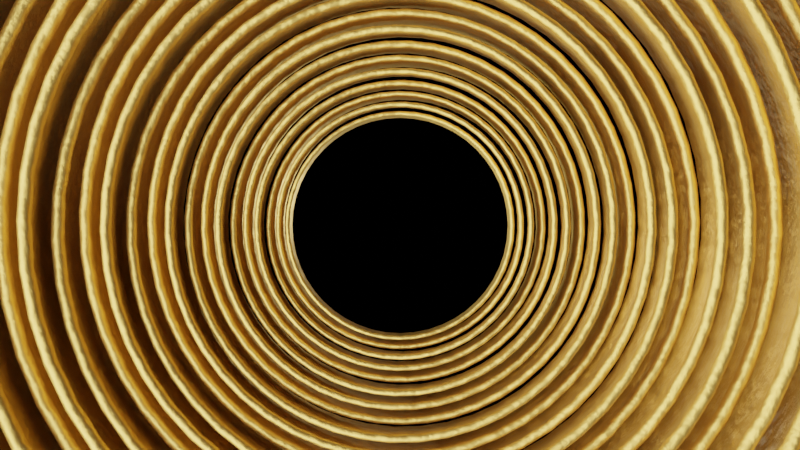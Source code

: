 # Source: spiral_cylinders.blend  (saved by Blender 2.80.45; exported with 4.5.12 LTS)
import bpy
from mathutils import Matrix  # noqa: F401  (used for matrix-valued properties, if any)

bpy.ops.wm.read_factory_settings(use_empty=True)
scene = bpy.context.scene
scene.name = 'Scene'

# ---- collections
col_collection = bpy.data.collections.new('Collection'); scene.collection.children.link(col_collection)

# ---- materials (node trees are filled in below, after node groups)
mat_material_001 = bpy.data.materials.new('Material.001')
mat_material_001.use_transparent_shadow = False
mat_material_001.roughness = 0.25

# ---- material node trees
mat_material_001.use_nodes = True; mat_material_001.node_tree.nodes.clear()
_N = mat_material_001.node_tree.nodes; _L = mat_material_001.node_tree.links
n0 = _N.new('ShaderNodeOutputMaterial'); n0.name = 'Material Output'; n0.location = (300, 300)
n1 = _N.new('ShaderNodeBsdfPrincipled'); n1.name = 'Principled BSDF'; n1.location = (10, 300)
n1.distribution = 'GGX'
n1.subsurface_method = 'BURLEY'
n1.inputs[0].default_value = (0.8, 0.4952, 0.1218, 1.0)
n1.inputs[1].default_value = 1.0
n1.inputs[3].default_value = 1.45
n2 = _N.new('ShaderNodeBump'); n2.name = 'Bump'; n2.location = (-257, -11)
n2.inputs[0].default_value = 0.105
n2.inputs[1].default_value = 1.0
n2.inputs[2].default_value = 1.0
n3 = _N.new('ShaderNodeTexNoise'); n3.name = 'Noise Texture'; n3.location = (-485, -33)
n3.inputs[2].default_value = 13.5
n3.inputs[3].default_value = 16.0
_L.new(n1.outputs[0], n0.inputs[0])
_L.new(n2.outputs[0], n1.inputs[5])
_L.new(n3.outputs[1], n2.inputs[3])
n0.is_active_output = True

# ---- world
world_world = bpy.data.worlds.new('World'); scene.world = world_world
world_world.use_nodes = True; world_world.node_tree.nodes.clear()
_N = world_world.node_tree.nodes; _L = world_world.node_tree.links
n0 = _N.new('ShaderNodeOutputWorld'); n0.name = 'World Output'; n0.location = (300, 300)
n1 = _N.new('ShaderNodeBackground'); n1.name = 'Background'; n1.location = (10, 300)
n1.inputs[0].default_value = (0.0, 0.0, 0.0, 1.0)
_L.new(n1.outputs[0], n0.inputs[0])
n0.is_active_output = True
world_world.color = (0.05088, 0.05088, 0.05088)
world_world.use_sun_shadow = False
world_world.sun_shadow_jitter_overblur = 0.0

# ---- cameras
cam_camera_001 = bpy.data.cameras.new('Camera.001')
cam_camera_001.dof.focus_distance = 0.0
cam_camera_001.dof.aperture_fstop = 128.0

# ---- lights
light_light = bpy.data.lights.new('Light', 'POINT')
light_light.transmission_factor = 0.0
light_light.cutoff_distance = 30.0
light_light.energy = 1000.0
light_light.shadow_buffer_clip_start = 1.001
light_light.shadow_soft_size = 0.1
light_light.shadow_maximum_resolution = 0.006
light_light.use_absolute_resolution = True
light_sun = bpy.data.lights.new('Sun', 'SUN')
light_sun.transmission_factor = 0.0
light_sun.angle = 2.103
light_sun.shadow_buffer_clip_start = 0.5
light_sun.shadow_soft_size = 1.75

# ---- meshes
me_cubeziercircle = bpy.data.meshes.new('CUBezierCircle')
me_cubeziercircle.from_pydata([(-7.451e-09, -0.98, -0.11), (-1.118e-08, -0.9827, -0.12), (-3.725e-09, -0.99, -0.1273), (0.0, -1.0, -0.13), (7.451e-09, -1.01, -0.1273), (9.313e-09, -1.017, -0.12), (9.313e-09, -1.02, -0.11), (-0.133, -0.971, -0.11), (-0.1333, -0.9737, -0.12), (-0.1343, -0.981, -0.1273), (-0.1357, -0.9909, -0.13), (-0.137, -1.001, -0.1273), (-0.138, -1.008, -0.12), (-0.1383, -1.011, -0.11), (-0.2605, -0.945, -0.11), (-0.2612, -0.9476, -0.12), (-0.2631, -0.9546, -0.1273), (-0.2658, -0.9643, -0.13), (-0.2684, -0.9739, -0.1273), (-0.2704, -0.981, -0.12), (-0.2711, -0.9836, -0.11), (-0.3814, -0.903, -0.11), (-0.3824, -0.9054, -0.12), (-0.3853, -0.9122, -0.1273), (-0.3892, -0.9214, -0.13), (-0.3931, -0.9306, -0.1273), (-0.3959, -0.9373, -0.12), (-0.397, -0.9398, -0.11), (-0.4945, -0.8462, -0.11), (-0.4959, -0.8485, -0.12), (-0.4996, -0.8548, -0.1273), (-0.5046, -0.8634, -0.13), (-0.5097, -0.8721, -0.1273), (-0.5134, -0.8784, -0.12), (-0.5148, -0.8807, -0.11), (-0.5988, -0.7758, -0.11), (-0.6004, -0.7779, -0.12), (-0.6049, -0.7837, -0.1273), (-0.611, -0.7916, -0.13), (-0.6171, -0.7995, -0.1273), (-0.6216, -0.8053, -0.12), (-0.6232, -0.8074, -0.11), (-0.6929, -0.6929, -0.11), (-0.6948, -0.6948, -0.12), (-0.7, -0.7, -0.1273), (-0.707, -0.707, -0.13), (-0.7141, -0.7141, -0.1273), (-0.7193, -0.7193, -0.12), (-0.7212, -0.7212, -0.11), (-0.7758, -0.5988, -0.11), (-0.7779, -0.6004, -0.12), (-0.7837, -0.6049, -0.1273), (-0.7916, -0.611, -0.13), (-0.7995, -0.6171, -0.1273), (-0.8053, -0.6216, -0.12), (-0.8074, -0.6232, -0.11), (-0.8462, -0.4945, -0.11), (-0.8485, -0.4959, -0.12), (-0.8548, -0.4996, -0.1273), (-0.8634, -0.5046, -0.13), (-0.8721, -0.5097, -0.1273), (-0.8784, -0.5134, -0.12), (-0.8807, -0.5148, -0.11), (-0.903, -0.3814, -0.11), (-0.9054, -0.3824, -0.12), (-0.9122, -0.3853, -0.1273), (-0.9214, -0.3892, -0.13), (-0.9306, -0.3931, -0.1273), (-0.9373, -0.3959, -0.12), (-0.9398, -0.397, -0.11), (-0.945, -0.2605, -0.11), (-0.9476, -0.2612, -0.12), (-0.9546, -0.2631, -0.1273), (-0.9643, -0.2658, -0.13), (-0.9739, -0.2684, -0.1273), (-0.981, -0.2704, -0.12), (-0.9836, -0.2711, -0.11), (-0.971, -0.133, -0.11), (-0.9737, -0.1333, -0.12), (-0.981, -0.1343, -0.1273), (-0.9909, -0.1357, -0.13), (-1.001, -0.137, -0.1273), (-1.008, -0.138, -0.12), (-1.011, -0.1383, -0.11), (-0.98, 0.0, -0.11), (-0.9827, 0.0, -0.12), (-0.99, 0.0, -0.1273), (-1.0, 0.0, -0.13), (-1.01, 0.0, -0.1273), (-1.017, 0.0, -0.12), (-1.02, 0.0, -0.11), (-0.971, 0.133, -0.11), (-0.9737, 0.1333, -0.12), (-0.981, 0.1343, -0.1273), (-0.9909, 0.1357, -0.13), (-1.001, 0.137, -0.1273), (-1.008, 0.138, -0.12), (-1.011, 0.1383, -0.11), (-0.945, 0.2605, -0.11), (-0.9476, 0.2612, -0.12), (-0.9546, 0.2631, -0.1273), (-0.9643, 0.2658, -0.13), (-0.9739, 0.2684, -0.1273), (-0.981, 0.2704, -0.12), (-0.9836, 0.2711, -0.11), (-0.903, 0.3814, -0.11), (-0.9054, 0.3824, -0.12), (-0.9122, 0.3853, -0.1273), (-0.9214, 0.3892, -0.13), (-0.9306, 0.3931, -0.1273), (-0.9373, 0.3959, -0.12), (-0.9398, 0.397, -0.11), (-0.8462, 0.4945, -0.11), (-0.8485, 0.4959, -0.12), (-0.8548, 0.4996, -0.1273), (-0.8634, 0.5046, -0.13), (-0.8721, 0.5097, -0.1273), (-0.8784, 0.5134, -0.12), (-0.8807, 0.5148, -0.11), (-0.7758, 0.5988, -0.11), (-0.7779, 0.6004, -0.12), (-0.7837, 0.6049, -0.1273), (-0.7916, 0.611, -0.13), (-0.7995, 0.6171, -0.1273), (-0.8053, 0.6216, -0.12), (-0.8074, 0.6232, -0.11), (-0.6929, 0.6929, -0.11), (-0.6948, 0.6948, -0.12), (-0.7, 0.7, -0.1273), (-0.707, 0.707, -0.13), (-0.7141, 0.7141, -0.1273), (-0.7193, 0.7193, -0.12), (-0.7212, 0.7212, -0.11), (-0.5988, 0.7758, -0.11), (-0.6004, 0.7779, -0.12), (-0.6049, 0.7837, -0.1273), (-0.611, 0.7916, -0.13), (-0.6171, 0.7995, -0.1273), (-0.6216, 0.8053, -0.12), (-0.6232, 0.8074, -0.11), (-0.4945, 0.8462, -0.11), (-0.4959, 0.8485, -0.12), (-0.4996, 0.8548, -0.1273), (-0.5046, 0.8634, -0.13), (-0.5097, 0.8721, -0.1273), (-0.5134, 0.8784, -0.12), (-0.5148, 0.8807, -0.11), (-0.3814, 0.903, -0.11), (-0.3824, 0.9054, -0.12), (-0.3853, 0.9122, -0.1273), (-0.3892, 0.9214, -0.13), (-0.3931, 0.9306, -0.1273), (-0.3959, 0.9373, -0.12), (-0.397, 0.9398, -0.11), (-0.2605, 0.945, -0.11), (-0.2612, 0.9476, -0.12), (-0.2631, 0.9546, -0.1273), (-0.2658, 0.9643, -0.13), (-0.2684, 0.9739, -0.1273), (-0.2704, 0.981, -0.12), (-0.2711, 0.9836, -0.11), (-0.133, 0.971, -0.11), (-0.1333, 0.9737, -0.12), (-0.1343, 0.981, -0.1273), (-0.1357, 0.9909, -0.13), (-0.137, 1.001, -0.1273), (-0.138, 1.008, -0.12), (-0.1383, 1.011, -0.11), (9.313e-09, 0.98, -0.11), (7.451e-09, 0.9827, -0.12), (3.725e-09, 0.99, -0.1273), (0.0, 1.0, -0.13), (-3.725e-09, 1.01, -0.1273), (-7.451e-09, 1.017, -0.12), (-7.451e-09, 1.02, -0.11), (0.133, 0.971, -0.11), (0.1333, 0.9737, -0.12), (0.1343, 0.981, -0.1273), (0.1357, 0.9909, -0.13), (0.137, 1.001, -0.1273), (0.138, 1.008, -0.12), (0.1383, 1.011, -0.11), (0.2605, 0.945, -0.11), (0.2612, 0.9476, -0.12), (0.2631, 0.9546, -0.1273), (0.2658, 0.9643, -0.13), (0.2684, 0.9739, -0.1273), (0.2704, 0.981, -0.12), (0.2711, 0.9836, -0.11), (0.3814, 0.903, -0.11), (0.3824, 0.9054, -0.12), (0.3853, 0.9122, -0.1273), (0.3892, 0.9214, -0.13), (0.3931, 0.9306, -0.1273), (0.3959, 0.9373, -0.12), (0.397, 0.9398, -0.11), (0.4945, 0.8462, -0.11), (0.4959, 0.8485, -0.12), (0.4996, 0.8548, -0.1273), (0.5046, 0.8634, -0.13), (0.5097, 0.8721, -0.1273), (0.5134, 0.8784, -0.12), (0.5148, 0.8807, -0.11), (0.5988, 0.7758, -0.11), (0.6004, 0.7779, -0.12), (0.6049, 0.7837, -0.1273), (0.611, 0.7916, -0.13), (0.6171, 0.7995, -0.1273), (0.6216, 0.8053, -0.12), (0.6232, 0.8074, -0.11), (0.6929, 0.6929, -0.11), (0.6948, 0.6948, -0.12), (0.7, 0.7, -0.1273), (0.707, 0.707, -0.13), (0.7141, 0.7141, -0.1273), (0.7193, 0.7193, -0.12), (0.7212, 0.7212, -0.11), (0.7758, 0.5988, -0.11), (0.7779, 0.6004, -0.12), (0.7837, 0.6049, -0.1273), (0.7916, 0.611, -0.13), (0.7995, 0.6171, -0.1273), (0.8053, 0.6216, -0.12), (0.8074, 0.6232, -0.11), (0.8462, 0.4945, -0.11), (0.8485, 0.4959, -0.12), (0.8548, 0.4996, -0.1273), (0.8634, 0.5046, -0.13), (0.8721, 0.5097, -0.1273), (0.8784, 0.5134, -0.12), (0.8807, 0.5148, -0.11), (0.903, 0.3814, -0.11), (0.9054, 0.3824, -0.12), (0.9122, 0.3853, -0.1273), (0.9214, 0.3892, -0.13), (0.9306, 0.3931, -0.1273), (0.9373, 0.3959, -0.12), (0.9398, 0.397, -0.11), (0.945, 0.2605, -0.11), (0.9476, 0.2612, -0.12), (0.9546, 0.2631, -0.1273), (0.9643, 0.2658, -0.13), (0.9739, 0.2684, -0.1273), (0.981, 0.2704, -0.12), (0.9836, 0.2711, -0.11), (0.971, 0.133, -0.11), (0.9737, 0.1333, -0.12), (0.981, 0.1343, -0.1273), (0.9909, 0.1357, -0.13), (1.001, 0.137, -0.1273), (1.008, 0.138, -0.12), (1.011, 0.1383, -0.11), (0.98, -5.147e-09, -0.11), (0.9827, -1.232e-09, -0.12), (0.99, -7.11e-10, -0.1273), (1.0, 1.252e-15, -0.13), (1.01, 7.11e-10, -0.1273), (1.017, 1.232e-09, -0.12), (1.02, 5.147e-09, -0.11), (0.971, -0.133, -0.11), (0.9737, -0.1333, -0.12), (0.981, -0.1343, -0.1273), (0.9909, -0.1357, -0.13), (1.001, -0.137, -0.1273), (1.008, -0.138, -0.12), (1.011, -0.1383, -0.11), (0.945, -0.2605, -0.11), (0.9476, -0.2612, -0.12), (0.9546, -0.2631, -0.1273), (0.9643, -0.2658, -0.13), (0.9739, -0.2684, -0.1273), (0.981, -0.2704, -0.12), (0.9836, -0.2711, -0.11), (0.903, -0.3814, -0.11), (0.9054, -0.3824, -0.12), (0.9122, -0.3853, -0.1273), (0.9214, -0.3892, -0.13), (0.9306, -0.3931, -0.1273), (0.9373, -0.3959, -0.12), (0.9398, -0.397, -0.11), (0.8462, -0.4945, -0.11), (0.8485, -0.4959, -0.12), (0.8548, -0.4996, -0.1273), (0.8634, -0.5046, -0.13), (0.8721, -0.5097, -0.1273), (0.8784, -0.5134, -0.12), (0.8807, -0.5148, -0.11), (0.7758, -0.5988, -0.11), (0.7779, -0.6004, -0.12), (0.7837, -0.6049, -0.1273), (0.7916, -0.611, -0.13), (0.7995, -0.6171, -0.1273), (0.8053, -0.6216, -0.12), (0.8074, -0.6232, -0.11), (0.6929, -0.6929, -0.11), (0.6948, -0.6948, -0.12), (0.7, -0.7, -0.1273), (0.707, -0.707, -0.13), (0.7141, -0.7141, -0.1273), (0.7193, -0.7193, -0.12), (0.7212, -0.7212, -0.11), (0.5988, -0.7758, -0.11), (0.6004, -0.7779, -0.12), (0.6049, -0.7837, -0.1273), (0.611, -0.7916, -0.13), (0.6171, -0.7995, -0.1273), (0.6216, -0.8053, -0.12), (0.6232, -0.8074, -0.11), (0.4945, -0.8462, -0.11), (0.4959, -0.8485, -0.12), (0.4996, -0.8548, -0.1273), (0.5046, -0.8634, -0.13), (0.5097, -0.8721, -0.1273), (0.5134, -0.8784, -0.12), (0.5148, -0.8807, -0.11), (0.3814, -0.903, -0.11), (0.3824, -0.9054, -0.12), (0.3853, -0.9122, -0.1273), (0.3892, -0.9214, -0.13), (0.3931, -0.9306, -0.1273), (0.3959, -0.9373, -0.12), (0.397, -0.9398, -0.11), (0.2605, -0.945, -0.11), (0.2612, -0.9476, -0.12), (0.2631, -0.9546, -0.1273), (0.2658, -0.9643, -0.13), (0.2684, -0.9739, -0.1273), (0.2704, -0.981, -0.12), (0.2711, -0.9836, -0.11), (0.133, -0.971, -0.11), (0.1333, -0.9737, -0.12), (0.1343, -0.981, -0.1273), (0.1357, -0.9909, -0.13), (0.137, -1.001, -0.1273), (0.138, -1.008, -0.12), (0.1383, -1.011, -0.11), (9.313e-09, -1.02, -0.11), (7.451e-09, -1.02, 0.11), (-0.1383, -1.011, -0.11), (-0.1383, -1.011, 0.11), (-0.2711, -0.9836, -0.11), (-0.2711, -0.9836, 0.11), (-0.397, -0.9398, -0.11), (-0.397, -0.9398, 0.11), (-0.5148, -0.8807, -0.11), (-0.5148, -0.8807, 0.11), (-0.6232, -0.8074, -0.11), (-0.6232, -0.8074, 0.11), (-0.7212, -0.7212, -0.11), (-0.7212, -0.7212, 0.11), (-0.8074, -0.6232, -0.11), (-0.8074, -0.6232, 0.11), (-0.8807, -0.5148, -0.11), (-0.8807, -0.5148, 0.11), (-0.9398, -0.397, -0.11), (-0.9398, -0.397, 0.11), (-0.9836, -0.2711, -0.11), (-0.9836, -0.2711, 0.11), (-1.011, -0.1383, -0.11), (-1.011, -0.1383, 0.11), (-1.02, 0.0, -0.11), (-1.02, 0.0, 0.11), (-1.011, 0.1383, -0.11), (-1.011, 0.1383, 0.11), (-0.9836, 0.2711, -0.11), (-0.9836, 0.2711, 0.11), (-0.9398, 0.397, -0.11), (-0.9398, 0.397, 0.11), (-0.8807, 0.5148, -0.11), (-0.8807, 0.5148, 0.11), (-0.8074, 0.6232, -0.11), (-0.8074, 0.6232, 0.11), (-0.7212, 0.7212, -0.11), (-0.7212, 0.7212, 0.11), (-0.6232, 0.8074, -0.11), (-0.6232, 0.8074, 0.11), (-0.5148, 0.8807, -0.11), (-0.5148, 0.8807, 0.11), (-0.397, 0.9398, -0.11), (-0.397, 0.9398, 0.11), (-0.2711, 0.9836, -0.11), (-0.2711, 0.9836, 0.11), (-0.1383, 1.011, -0.11), (-0.1383, 1.011, 0.11), (-7.451e-09, 1.02, -0.11), (-9.313e-09, 1.02, 0.11), (0.1383, 1.011, -0.11), (0.1383, 1.011, 0.11), (0.2711, 0.9836, -0.11), (0.2711, 0.9836, 0.11), (0.397, 0.9398, -0.11), (0.397, 0.9398, 0.11), (0.5148, 0.8807, -0.11), (0.5148, 0.8807, 0.11), (0.6232, 0.8074, -0.11), (0.6232, 0.8074, 0.11), (0.7212, 0.7212, -0.11), (0.7212, 0.7212, 0.11), (0.8074, 0.6232, -0.11), (0.8074, 0.6232, 0.11), (0.8807, 0.5148, -0.11), (0.8807, 0.5148, 0.11), (0.9398, 0.397, -0.11), (0.9398, 0.397, 0.11), (0.9836, 0.2711, -0.11), (0.9836, 0.2711, 0.11), (1.011, 0.1383, -0.11), (1.011, 0.1383, 0.11), (1.02, 5.147e-09, -0.11), (1.02, 5.147e-09, 0.11), (1.011, -0.1383, -0.11), (1.011, -0.1383, 0.11), (0.9836, -0.2711, -0.11), (0.9836, -0.2711, 0.11), (0.9398, -0.397, -0.11), (0.9398, -0.397, 0.11), (0.8807, -0.5148, -0.11), (0.8807, -0.5148, 0.11), (0.8074, -0.6232, -0.11), (0.8074, -0.6232, 0.11), (0.7212, -0.7212, -0.11), (0.7212, -0.7212, 0.11), (0.6232, -0.8074, -0.11), (0.6232, -0.8074, 0.11), (0.5148, -0.8807, -0.11), (0.5148, -0.8807, 0.11), (0.397, -0.9398, -0.11), (0.397, -0.9398, 0.11), (0.2711, -0.9836, -0.11), (0.2711, -0.9836, 0.11), (0.1383, -1.011, -0.11), (0.1383, -1.011, 0.11), (-9.313e-09, -0.98, 0.11), (-7.451e-09, -0.98, -0.11), (-0.133, -0.971, 0.11), (-0.133, -0.971, -0.11), (-0.2605, -0.945, 0.11), (-0.2605, -0.945, -0.11), (-0.3814, -0.903, 0.11), (-0.3814, -0.903, -0.11), (-0.4945, -0.8462, 0.11), (-0.4945, -0.8462, -0.11), (-0.5988, -0.7758, 0.11), (-0.5988, -0.7758, -0.11), (-0.6929, -0.6929, 0.11), (-0.6929, -0.6929, -0.11), (-0.7758, -0.5988, 0.11), (-0.7758, -0.5988, -0.11), (-0.8462, -0.4945, 0.11), (-0.8462, -0.4945, -0.11), (-0.903, -0.3814, 0.11), (-0.903, -0.3814, -0.11), (-0.945, -0.2605, 0.11), (-0.945, -0.2605, -0.11), (-0.971, -0.133, 0.11), (-0.971, -0.133, -0.11), (-0.98, 0.0, 0.11), (-0.98, 0.0, -0.11), (-0.971, 0.133, 0.11), (-0.971, 0.133, -0.11), (-0.945, 0.2605, 0.11), (-0.945, 0.2605, -0.11), (-0.903, 0.3814, 0.11), (-0.903, 0.3814, -0.11), (-0.8462, 0.4945, 0.11), (-0.8462, 0.4945, -0.11), (-0.7758, 0.5988, 0.11), (-0.7758, 0.5988, -0.11), (-0.6929, 0.6929, 0.11), (-0.6929, 0.6929, -0.11), (-0.5988, 0.7758, 0.11), (-0.5988, 0.7758, -0.11), (-0.4945, 0.8462, 0.11), (-0.4945, 0.8462, -0.11), (-0.3814, 0.903, 0.11), (-0.3814, 0.903, -0.11), (-0.2605, 0.945, 0.11), (-0.2605, 0.945, -0.11), (-0.133, 0.971, 0.11), (-0.133, 0.971, -0.11), (7.451e-09, 0.98, 0.11), (9.313e-09, 0.98, -0.11), (0.133, 0.971, 0.11), (0.133, 0.971, -0.11), (0.2605, 0.945, 0.11), (0.2605, 0.945, -0.11), (0.3814, 0.903, 0.11), (0.3814, 0.903, -0.11), (0.4945, 0.8462, 0.11), (0.4945, 0.8462, -0.11), (0.5988, 0.7758, 0.11), (0.5988, 0.7758, -0.11), (0.6929, 0.6929, 0.11), (0.6929, 0.6929, -0.11), (0.7758, 0.5988, 0.11), (0.7758, 0.5988, -0.11), (0.8462, 0.4945, 0.11), (0.8462, 0.4945, -0.11), (0.903, 0.3814, 0.11), (0.903, 0.3814, -0.11), (0.945, 0.2605, 0.11), (0.945, 0.2605, -0.11), (0.971, 0.133, 0.11), (0.971, 0.133, -0.11), (0.98, -5.147e-09, 0.11), (0.98, -5.147e-09, -0.11), (0.971, -0.133, 0.11), (0.971, -0.133, -0.11), (0.945, -0.2605, 0.11), (0.945, -0.2605, -0.11), (0.903, -0.3814, 0.11), (0.903, -0.3814, -0.11), (0.8462, -0.4945, 0.11), (0.8462, -0.4945, -0.11), (0.7758, -0.5988, 0.11), (0.7758, -0.5988, -0.11), (0.6929, -0.6929, 0.11), (0.6929, -0.6929, -0.11), (0.5988, -0.7758, 0.11), (0.5988, -0.7758, -0.11), (0.4945, -0.8462, 0.11), (0.4945, -0.8462, -0.11), (0.3814, -0.903, 0.11), (0.3814, -0.903, -0.11), (0.2605, -0.945, 0.11), (0.2605, -0.945, -0.11), (0.133, -0.971, 0.11), (0.133, -0.971, -0.11), (7.451e-09, -1.02, 0.11), (1.118e-08, -1.017, 0.12), (7.451e-09, -1.01, 0.1273), (0.0, -1.0, 0.13), (-3.725e-09, -0.99, 0.1273), (-9.313e-09, -0.9827, 0.12), (-9.313e-09, -0.98, 0.11), (-0.1383, -1.011, 0.11), (-0.138, -1.008, 0.12), (-0.137, -1.001, 0.1273), (-0.1357, -0.9909, 0.13), (-0.1343, -0.981, 0.1273), (-0.1333, -0.9737, 0.12), (-0.133, -0.971, 0.11), (-0.2711, -0.9836, 0.11), (-0.2704, -0.981, 0.12), (-0.2684, -0.9739, 0.1273), (-0.2658, -0.9643, 0.13), (-0.2631, -0.9546, 0.1273), (-0.2612, -0.9476, 0.12), (-0.2605, -0.945, 0.11), (-0.397, -0.9398, 0.11), (-0.3959, -0.9373, 0.12), (-0.3931, -0.9306, 0.1273), (-0.3892, -0.9214, 0.13), (-0.3853, -0.9122, 0.1273), (-0.3824, -0.9054, 0.12), (-0.3814, -0.903, 0.11), (-0.5148, -0.8807, 0.11), (-0.5134, -0.8784, 0.12), (-0.5097, -0.8721, 0.1273), (-0.5046, -0.8634, 0.13), (-0.4996, -0.8548, 0.1273), (-0.4959, -0.8485, 0.12), (-0.4945, -0.8462, 0.11), (-0.6232, -0.8074, 0.11), (-0.6216, -0.8053, 0.12), (-0.6171, -0.7995, 0.1273), (-0.611, -0.7916, 0.13), (-0.6049, -0.7837, 0.1273), (-0.6004, -0.7779, 0.12), (-0.5988, -0.7758, 0.11), (-0.7212, -0.7212, 0.11), (-0.7193, -0.7193, 0.12), (-0.7141, -0.7141, 0.1273), (-0.707, -0.707, 0.13), (-0.7, -0.7, 0.1273), (-0.6948, -0.6948, 0.12), (-0.6929, -0.6929, 0.11), (-0.8074, -0.6232, 0.11), (-0.8053, -0.6216, 0.12), (-0.7995, -0.6171, 0.1273), (-0.7916, -0.611, 0.13), (-0.7837, -0.6049, 0.1273), (-0.7779, -0.6004, 0.12), (-0.7758, -0.5988, 0.11), (-0.8807, -0.5148, 0.11), (-0.8784, -0.5134, 0.12), (-0.8721, -0.5097, 0.1273), (-0.8634, -0.5046, 0.13), (-0.8548, -0.4996, 0.1273), (-0.8485, -0.4959, 0.12), (-0.8462, -0.4945, 0.11), (-0.9398, -0.397, 0.11), (-0.9373, -0.3959, 0.12), (-0.9306, -0.3931, 0.1273), (-0.9214, -0.3892, 0.13), (-0.9122, -0.3853, 0.1273), (-0.9054, -0.3824, 0.12), (-0.903, -0.3814, 0.11), (-0.9836, -0.2711, 0.11), (-0.981, -0.2704, 0.12), (-0.9739, -0.2684, 0.1273), (-0.9643, -0.2658, 0.13), (-0.9546, -0.2631, 0.1273), (-0.9476, -0.2612, 0.12), (-0.945, -0.2605, 0.11), (-1.011, -0.1383, 0.11), (-1.008, -0.138, 0.12), (-1.001, -0.137, 0.1273), (-0.9909, -0.1357, 0.13), (-0.981, -0.1343, 0.1273), (-0.9737, -0.1333, 0.12), (-0.971, -0.133, 0.11), (-1.02, 0.0, 0.11), (-1.017, 0.0, 0.12), (-1.01, 0.0, 0.1273), (-1.0, 0.0, 0.13), (-0.99, 0.0, 0.1273), (-0.9827, 0.0, 0.12), (-0.98, 0.0, 0.11), (-1.011, 0.1383, 0.11), (-1.008, 0.138, 0.12), (-1.001, 0.137, 0.1273), (-0.9909, 0.1357, 0.13), (-0.981, 0.1343, 0.1273), (-0.9737, 0.1333, 0.12), (-0.971, 0.133, 0.11), (-0.9836, 0.2711, 0.11), (-0.981, 0.2704, 0.12), (-0.9739, 0.2684, 0.1273), (-0.9643, 0.2658, 0.13), (-0.9546, 0.2631, 0.1273), (-0.9476, 0.2612, 0.12), (-0.945, 0.2605, 0.11), (-0.9398, 0.397, 0.11), (-0.9373, 0.3959, 0.12), (-0.9306, 0.3931, 0.1273), (-0.9214, 0.3892, 0.13), (-0.9122, 0.3853, 0.1273), (-0.9054, 0.3824, 0.12), (-0.903, 0.3814, 0.11), (-0.8807, 0.5148, 0.11), (-0.8784, 0.5134, 0.12), (-0.8721, 0.5097, 0.1273), (-0.8634, 0.5046, 0.13), (-0.8548, 0.4996, 0.1273), (-0.8485, 0.4959, 0.12), (-0.8462, 0.4945, 0.11), (-0.8074, 0.6232, 0.11), (-0.8053, 0.6216, 0.12), (-0.7995, 0.6171, 0.1273), (-0.7916, 0.611, 0.13), (-0.7837, 0.6049, 0.1273), (-0.7779, 0.6004, 0.12), (-0.7758, 0.5988, 0.11), (-0.7212, 0.7212, 0.11), (-0.7193, 0.7193, 0.12), (-0.7141, 0.7141, 0.1273), (-0.707, 0.707, 0.13), (-0.7, 0.7, 0.1273), (-0.6948, 0.6948, 0.12), (-0.6929, 0.6929, 0.11), (-0.6232, 0.8074, 0.11), (-0.6216, 0.8053, 0.12), (-0.6171, 0.7995, 0.1273), (-0.611, 0.7916, 0.13), (-0.6049, 0.7837, 0.1273), (-0.6004, 0.7779, 0.12), (-0.5988, 0.7758, 0.11), (-0.5148, 0.8807, 0.11), (-0.5134, 0.8784, 0.12), (-0.5097, 0.8721, 0.1273), (-0.5046, 0.8634, 0.13), (-0.4996, 0.8548, 0.1273), (-0.4959, 0.8485, 0.12), (-0.4945, 0.8462, 0.11), (-0.397, 0.9398, 0.11), (-0.3959, 0.9373, 0.12), (-0.3931, 0.9306, 0.1273), (-0.3892, 0.9214, 0.13), (-0.3853, 0.9122, 0.1273), (-0.3824, 0.9054, 0.12), (-0.3814, 0.903, 0.11), (-0.2711, 0.9836, 0.11), (-0.2704, 0.981, 0.12), (-0.2684, 0.9739, 0.1273), (-0.2658, 0.9643, 0.13), (-0.2631, 0.9546, 0.1273), (-0.2612, 0.9476, 0.12), (-0.2605, 0.945, 0.11), (-0.1383, 1.011, 0.11), (-0.138, 1.008, 0.12), (-0.137, 1.001, 0.1273), (-0.1357, 0.9909, 0.13), (-0.1343, 0.981, 0.1273), (-0.1333, 0.9737, 0.12), (-0.133, 0.971, 0.11), (-9.313e-09, 1.02, 0.11), (-7.451e-09, 1.017, 0.12), (-5.588e-09, 1.01, 0.1273), (0.0, 1.0, 0.13), (3.725e-09, 0.99, 0.1273), (7.451e-09, 0.9827, 0.12), (7.451e-09, 0.98, 0.11), (0.1383, 1.011, 0.11), (0.138, 1.008, 0.12), (0.137, 1.001, 0.1273), (0.1357, 0.9909, 0.13), (0.1343, 0.981, 0.1273), (0.1333, 0.9737, 0.12), (0.133, 0.971, 0.11), (0.2711, 0.9836, 0.11), (0.2704, 0.981, 0.12), (0.2684, 0.9739, 0.1273), (0.2658, 0.9643, 0.13), (0.2631, 0.9546, 0.1273), (0.2612, 0.9476, 0.12), (0.2605, 0.945, 0.11), (0.397, 0.9398, 0.11), (0.3959, 0.9373, 0.12), (0.3931, 0.9306, 0.1273), (0.3892, 0.9214, 0.13), (0.3853, 0.9122, 0.1273), (0.3824, 0.9054, 0.12), (0.3814, 0.903, 0.11), (0.5148, 0.8807, 0.11), (0.5134, 0.8784, 0.12), (0.5097, 0.8721, 0.1273), (0.5046, 0.8634, 0.13), (0.4996, 0.8548, 0.1273), (0.4959, 0.8485, 0.12), (0.4945, 0.8462, 0.11), (0.6232, 0.8074, 0.11), (0.6216, 0.8053, 0.12), (0.6171, 0.7995, 0.1273), (0.611, 0.7916, 0.13), (0.6049, 0.7837, 0.1273), (0.6004, 0.7779, 0.12), (0.5988, 0.7758, 0.11), (0.7212, 0.7212, 0.11), (0.7193, 0.7193, 0.12), (0.7141, 0.7141, 0.1273), (0.707, 0.707, 0.13), (0.7, 0.7, 0.1273), (0.6948, 0.6948, 0.12), (0.6929, 0.6929, 0.11), (0.8074, 0.6232, 0.11), (0.8053, 0.6216, 0.12), (0.7995, 0.6171, 0.1273), (0.7916, 0.611, 0.13), (0.7837, 0.6049, 0.1273), (0.7779, 0.6004, 0.12), (0.7758, 0.5988, 0.11), (0.8807, 0.5148, 0.11), (0.8784, 0.5134, 0.12), (0.8721, 0.5097, 0.1273), (0.8634, 0.5046, 0.13), (0.8548, 0.4996, 0.1273), (0.8485, 0.4959, 0.12), (0.8462, 0.4945, 0.11), (0.9398, 0.397, 0.11), (0.9373, 0.3959, 0.12), (0.9306, 0.3931, 0.1273), (0.9214, 0.3892, 0.13), (0.9122, 0.3853, 0.1273), (0.9054, 0.3824, 0.12), (0.903, 0.3814, 0.11), (0.9836, 0.2711, 0.11), (0.981, 0.2704, 0.12), (0.9739, 0.2684, 0.1273), (0.9643, 0.2658, 0.13), (0.9546, 0.2631, 0.1273), (0.9476, 0.2612, 0.12), (0.945, 0.2605, 0.11), (1.011, 0.1383, 0.11), (1.008, 0.138, 0.12), (1.001, 0.137, 0.1273), (0.9909, 0.1357, 0.13), (0.981, 0.1343, 0.1273), (0.9737, 0.1333, 0.12), (0.971, 0.133, 0.11), (1.02, 5.147e-09, 0.11), (1.017, 1.232e-09, 0.12), (1.01, 7.11e-10, 0.1273), (1.0, -1.377e-15, 0.13), (0.99, -7.11e-10, 0.1273), (0.9827, -1.232e-09, 0.12), (0.98, -5.147e-09, 0.11), (1.011, -0.1383, 0.11), (1.008, -0.138, 0.12), (1.001, -0.137, 0.1273), (0.9909, -0.1357, 0.13), (0.981, -0.1343, 0.1273), (0.9737, -0.1333, 0.12), (0.971, -0.133, 0.11), (0.9836, -0.2711, 0.11), (0.981, -0.2704, 0.12), (0.9739, -0.2684, 0.1273), (0.9643, -0.2658, 0.13), (0.9546, -0.2631, 0.1273), (0.9476, -0.2612, 0.12), (0.945, -0.2605, 0.11), (0.9398, -0.397, 0.11), (0.9373, -0.3959, 0.12), (0.9306, -0.3931, 0.1273), (0.9214, -0.3892, 0.13), (0.9122, -0.3853, 0.1273), (0.9054, -0.3824, 0.12), (0.903, -0.3814, 0.11), (0.8807, -0.5148, 0.11), (0.8784, -0.5134, 0.12), (0.8721, -0.5097, 0.1273), (0.8634, -0.5046, 0.13), (0.8548, -0.4996, 0.1273), (0.8485, -0.4959, 0.12), (0.8462, -0.4945, 0.11), (0.8074, -0.6232, 0.11), (0.8053, -0.6216, 0.12), (0.7995, -0.6171, 0.1273), (0.7916, -0.611, 0.13), (0.7837, -0.6049, 0.1273), (0.7779, -0.6004, 0.12), (0.7758, -0.5988, 0.11), (0.7212, -0.7212, 0.11), (0.7193, -0.7193, 0.12), (0.7141, -0.7141, 0.1273), (0.707, -0.707, 0.13), (0.7, -0.7, 0.1273), (0.6948, -0.6948, 0.12), (0.6929, -0.6929, 0.11), (0.6232, -0.8074, 0.11), (0.6216, -0.8053, 0.12), (0.6171, -0.7995, 0.1273), (0.611, -0.7916, 0.13), (0.6049, -0.7837, 0.1273), (0.6004, -0.7779, 0.12), (0.5988, -0.7758, 0.11), (0.5148, -0.8807, 0.11), (0.5134, -0.8784, 0.12), (0.5097, -0.8721, 0.1273), (0.5046, -0.8634, 0.13), (0.4996, -0.8548, 0.1273), (0.4959, -0.8485, 0.12), (0.4945, -0.8462, 0.11), (0.397, -0.9398, 0.11), (0.3959, -0.9373, 0.12), (0.3931, -0.9306, 0.1273), (0.3892, -0.9214, 0.13), (0.3853, -0.9122, 0.1273), (0.3824, -0.9054, 0.12), (0.3814, -0.903, 0.11), (0.2711, -0.9836, 0.11), (0.2704, -0.981, 0.12), (0.2684, -0.9739, 0.1273), (0.2658, -0.9643, 0.13), (0.2631, -0.9546, 0.1273), (0.2612, -0.9476, 0.12), (0.2605, -0.945, 0.11), (0.1383, -1.011, 0.11), (0.138, -1.008, 0.12), (0.137, -1.001, 0.1273), (0.1357, -0.9909, 0.13), (0.1343, -0.981, 0.1273), (0.1333, -0.9737, 0.12), (0.133, -0.971, 0.11)], [], [(1, 8, 7, 0), (2, 9, 8, 1), (3, 10, 9, 2), (4, 11, 10, 3), (5, 12, 11, 4), (6, 13, 12, 5), (8, 15, 14, 7), (9, 16, 15, 8), (10, 17, 16, 9), (11, 18, 17, 10), (12, 19, 18, 11), (13, 20, 19, 12), (15, 22, 21, 14), (16, 23, 22, 15), (17, 24, 23, 16), (18, 25, 24, 17), (19, 26, 25, 18), (20, 27, 26, 19), (22, 29, 28, 21), (23, 30, 29, 22), (24, 31, 30, 23), (25, 32, 31, 24), (26, 33, 32, 25), (27, 34, 33, 26), (29, 36, 35, 28), (30, 37, 36, 29), (31, 38, 37, 30), (32, 39, 38, 31), (33, 40, 39, 32), (34, 41, 40, 33), (36, 43, 42, 35), (37, 44, 43, 36), (38, 45, 44, 37), (39, 46, 45, 38), (40, 47, 46, 39), (41, 48, 47, 40), (43, 50, 49, 42), (44, 51, 50, 43), (45, 52, 51, 44), (46, 53, 52, 45), (47, 54, 53, 46), (48, 55, 54, 47), (50, 57, 56, 49), (51, 58, 57, 50), (52, 59, 58, 51), (53, 60, 59, 52), (54, 61, 60, 53), (55, 62, 61, 54), (57, 64, 63, 56), (58, 65, 64, 57), (59, 66, 65, 58), (60, 67, 66, 59), (61, 68, 67, 60), (62, 69, 68, 61), (64, 71, 70, 63), (65, 72, 71, 64), (66, 73, 72, 65), (67, 74, 73, 66), (68, 75, 74, 67), (69, 76, 75, 68), (71, 78, 77, 70), (72, 79, 78, 71), (73, 80, 79, 72), (74, 81, 80, 73), (75, 82, 81, 74), (76, 83, 82, 75), (78, 85, 84, 77), (79, 86, 85, 78), (80, 87, 86, 79), (81, 88, 87, 80), (82, 89, 88, 81), (83, 90, 89, 82), (85, 92, 91, 84), (86, 93, 92, 85), (87, 94, 93, 86), (88, 95, 94, 87), (89, 96, 95, 88), (90, 97, 96, 89), (92, 99, 98, 91), (93, 100, 99, 92), (94, 101, 100, 93), (95, 102, 101, 94), (96, 103, 102, 95), (97, 104, 103, 96), (99, 106, 105, 98), (100, 107, 106, 99), (101, 108, 107, 100), (102, 109, 108, 101), (103, 110, 109, 102), (104, 111, 110, 103), (106, 113, 112, 105), (107, 114, 113, 106), (108, 115, 114, 107), (109, 116, 115, 108), (110, 117, 116, 109), (111, 118, 117, 110), (113, 120, 119, 112), (114, 121, 120, 113), (115, 122, 121, 114), (116, 123, 122, 115), (117, 124, 123, 116), (118, 125, 124, 117), (120, 127, 126, 119), (121, 128, 127, 120), (122, 129, 128, 121), (123, 130, 129, 122), (124, 131, 130, 123), (125, 132, 131, 124), (127, 134, 133, 126), (128, 135, 134, 127), (129, 136, 135, 128), (130, 137, 136, 129), (131, 138, 137, 130), (132, 139, 138, 131), (134, 141, 140, 133), (135, 142, 141, 134), (136, 143, 142, 135), (137, 144, 143, 136), (138, 145, 144, 137), (139, 146, 145, 138), (141, 148, 147, 140), (142, 149, 148, 141), (143, 150, 149, 142), (144, 151, 150, 143), (145, 152, 151, 144), (146, 153, 152, 145), (148, 155, 154, 147), (149, 156, 155, 148), (150, 157, 156, 149), (151, 158, 157, 150), (152, 159, 158, 151), (153, 160, 159, 152), (155, 162, 161, 154), (156, 163, 162, 155), (157, 164, 163, 156), (158, 165, 164, 157), (159, 166, 165, 158), (160, 167, 166, 159), (162, 169, 168, 161), (163, 170, 169, 162), (164, 171, 170, 163), (165, 172, 171, 164), (166, 173, 172, 165), (167, 174, 173, 166), (169, 176, 175, 168), (170, 177, 176, 169), (171, 178, 177, 170), (172, 179, 178, 171), (173, 180, 179, 172), (174, 181, 180, 173), (176, 183, 182, 175), (177, 184, 183, 176), (178, 185, 184, 177), (179, 186, 185, 178), (180, 187, 186, 179), (181, 188, 187, 180), (183, 190, 189, 182), (184, 191, 190, 183), (185, 192, 191, 184), (186, 193, 192, 185), (187, 194, 193, 186), (188, 195, 194, 187), (190, 197, 196, 189), (191, 198, 197, 190), (192, 199, 198, 191), (193, 200, 199, 192), (194, 201, 200, 193), (195, 202, 201, 194), (197, 204, 203, 196), (198, 205, 204, 197), (199, 206, 205, 198), (200, 207, 206, 199), (201, 208, 207, 200), (202, 209, 208, 201), (204, 211, 210, 203), (205, 212, 211, 204), (206, 213, 212, 205), (207, 214, 213, 206), (208, 215, 214, 207), (209, 216, 215, 208), (211, 218, 217, 210), (212, 219, 218, 211), (213, 220, 219, 212), (214, 221, 220, 213), (215, 222, 221, 214), (216, 223, 222, 215), (218, 225, 224, 217), (219, 226, 225, 218), (220, 227, 226, 219), (221, 228, 227, 220), (222, 229, 228, 221), (223, 230, 229, 222), (225, 232, 231, 224), (226, 233, 232, 225), (227, 234, 233, 226), (228, 235, 234, 227), (229, 236, 235, 228), (230, 237, 236, 229), (232, 239, 238, 231), (233, 240, 239, 232), (234, 241, 240, 233), (235, 242, 241, 234), (236, 243, 242, 235), (237, 244, 243, 236), (239, 246, 245, 238), (240, 247, 246, 239), (241, 248, 247, 240), (242, 249, 248, 241), (243, 250, 249, 242), (244, 251, 250, 243), (246, 253, 252, 245), (247, 254, 253, 246), (248, 255, 254, 247), (249, 256, 255, 248), (250, 257, 256, 249), (251, 258, 257, 250), (253, 260, 259, 252), (254, 261, 260, 253), (255, 262, 261, 254), (256, 263, 262, 255), (257, 264, 263, 256), (258, 265, 264, 257), (260, 267, 266, 259), (261, 268, 267, 260), (262, 269, 268, 261), (263, 270, 269, 262), (264, 271, 270, 263), (265, 272, 271, 264), (267, 274, 273, 266), (268, 275, 274, 267), (269, 276, 275, 268), (270, 277, 276, 269), (271, 278, 277, 270), (272, 279, 278, 271), (274, 281, 280, 273), (275, 282, 281, 274), (276, 283, 282, 275), (277, 284, 283, 276), (278, 285, 284, 277), (279, 286, 285, 278), (281, 288, 287, 280), (282, 289, 288, 281), (283, 290, 289, 282), (284, 291, 290, 283), (285, 292, 291, 284), (286, 293, 292, 285), (288, 295, 294, 287), (289, 296, 295, 288), (290, 297, 296, 289), (291, 298, 297, 290), (292, 299, 298, 291), (293, 300, 299, 292), (295, 302, 301, 294), (296, 303, 302, 295), (297, 304, 303, 296), (298, 305, 304, 297), (299, 306, 305, 298), (300, 307, 306, 299), (302, 309, 308, 301), (303, 310, 309, 302), (304, 311, 310, 303), (305, 312, 311, 304), (306, 313, 312, 305), (307, 314, 313, 306), (309, 316, 315, 308), (310, 317, 316, 309), (311, 318, 317, 310), (312, 319, 318, 311), (313, 320, 319, 312), (314, 321, 320, 313), (316, 323, 322, 315), (317, 324, 323, 316), (318, 325, 324, 317), (319, 326, 325, 318), (320, 327, 326, 319), (321, 328, 327, 320), (323, 330, 329, 322), (324, 331, 330, 323), (325, 332, 331, 324), (326, 333, 332, 325), (327, 334, 333, 326), (328, 335, 334, 327), (330, 1, 0, 329), (331, 2, 1, 330), (332, 3, 2, 331), (333, 4, 3, 332), (334, 5, 4, 333), (335, 6, 5, 334), (337, 339, 338, 336), (339, 341, 340, 338), (341, 343, 342, 340), (343, 345, 344, 342), (345, 347, 346, 344), (347, 349, 348, 346), (349, 351, 350, 348), (351, 353, 352, 350), (353, 355, 354, 352), (355, 357, 356, 354), (357, 359, 358, 356), (359, 361, 360, 358), (361, 363, 362, 360), (363, 365, 364, 362), (365, 367, 366, 364), (367, 369, 368, 366), (369, 371, 370, 368), (371, 373, 372, 370), (373, 375, 374, 372), (375, 377, 376, 374), (377, 379, 378, 376), (379, 381, 380, 378), (381, 383, 382, 380), (383, 385, 384, 382), (385, 387, 386, 384), (387, 389, 388, 386), (389, 391, 390, 388), (391, 393, 392, 390), (393, 395, 394, 392), (395, 397, 396, 394), (397, 399, 398, 396), (399, 401, 400, 398), (401, 403, 402, 400), (403, 405, 404, 402), (405, 407, 406, 404), (407, 409, 408, 406), (409, 411, 410, 408), (411, 413, 412, 410), (413, 415, 414, 412), (415, 417, 416, 414), (417, 419, 418, 416), (419, 421, 420, 418), (421, 423, 422, 420), (423, 425, 424, 422), (425, 427, 426, 424), (427, 429, 428, 426), (429, 431, 430, 428), (431, 337, 336, 430), (433, 435, 434, 432), (435, 437, 436, 434), (437, 439, 438, 436), (439, 441, 440, 438), (441, 443, 442, 440), (443, 445, 444, 442), (445, 447, 446, 444), (447, 449, 448, 446), (449, 451, 450, 448), (451, 453, 452, 450), (453, 455, 454, 452), (455, 457, 456, 454), (457, 459, 458, 456), (459, 461, 460, 458), (461, 463, 462, 460), (463, 465, 464, 462), (465, 467, 466, 464), (467, 469, 468, 466), (469, 471, 470, 468), (471, 473, 472, 470), (473, 475, 474, 472), (475, 477, 476, 474), (477, 479, 478, 476), (479, 481, 480, 478), (481, 483, 482, 480), (483, 485, 484, 482), (485, 487, 486, 484), (487, 489, 488, 486), (489, 491, 490, 488), (491, 493, 492, 490), (493, 495, 494, 492), (495, 497, 496, 494), (497, 499, 498, 496), (499, 501, 500, 498), (501, 503, 502, 500), (503, 505, 504, 502), (505, 507, 506, 504), (507, 509, 508, 506), (509, 511, 510, 508), (511, 513, 512, 510), (513, 515, 514, 512), (515, 517, 516, 514), (517, 519, 518, 516), (519, 521, 520, 518), (521, 523, 522, 520), (523, 525, 524, 522), (525, 527, 526, 524), (527, 433, 432, 526), (529, 536, 535, 528), (530, 537, 536, 529), (531, 538, 537, 530), (532, 539, 538, 531), (533, 540, 539, 532), (534, 541, 540, 533), (536, 543, 542, 535), (537, 544, 543, 536), (538, 545, 544, 537), (539, 546, 545, 538), (540, 547, 546, 539), (541, 548, 547, 540), (543, 550, 549, 542), (544, 551, 550, 543), (545, 552, 551, 544), (546, 553, 552, 545), (547, 554, 553, 546), (548, 555, 554, 547), (550, 557, 556, 549), (551, 558, 557, 550), (552, 559, 558, 551), (553, 560, 559, 552), (554, 561, 560, 553), (555, 562, 561, 554), (557, 564, 563, 556), (558, 565, 564, 557), (559, 566, 565, 558), (560, 567, 566, 559), (561, 568, 567, 560), (562, 569, 568, 561), (564, 571, 570, 563), (565, 572, 571, 564), (566, 573, 572, 565), (567, 574, 573, 566), (568, 575, 574, 567), (569, 576, 575, 568), (571, 578, 577, 570), (572, 579, 578, 571), (573, 580, 579, 572), (574, 581, 580, 573), (575, 582, 581, 574), (576, 583, 582, 575), (578, 585, 584, 577), (579, 586, 585, 578), (580, 587, 586, 579), (581, 588, 587, 580), (582, 589, 588, 581), (583, 590, 589, 582), (585, 592, 591, 584), (586, 593, 592, 585), (587, 594, 593, 586), (588, 595, 594, 587), (589, 596, 595, 588), (590, 597, 596, 589), (592, 599, 598, 591), (593, 600, 599, 592), (594, 601, 600, 593), (595, 602, 601, 594), (596, 603, 602, 595), (597, 604, 603, 596), (599, 606, 605, 598), (600, 607, 606, 599), (601, 608, 607, 600), (602, 609, 608, 601), (603, 610, 609, 602), (604, 611, 610, 603), (606, 613, 612, 605), (607, 614, 613, 606), (608, 615, 614, 607), (609, 616, 615, 608), (610, 617, 616, 609), (611, 618, 617, 610), (613, 620, 619, 612), (614, 621, 620, 613), (615, 622, 621, 614), (616, 623, 622, 615), (617, 624, 623, 616), (618, 625, 624, 617), (620, 627, 626, 619), (621, 628, 627, 620), (622, 629, 628, 621), (623, 630, 629, 622), (624, 631, 630, 623), (625, 632, 631, 624), (627, 634, 633, 626), (628, 635, 634, 627), (629, 636, 635, 628), (630, 637, 636, 629), (631, 638, 637, 630), (632, 639, 638, 631), (634, 641, 640, 633), (635, 642, 641, 634), (636, 643, 642, 635), (637, 644, 643, 636), (638, 645, 644, 637), (639, 646, 645, 638), (641, 648, 647, 640), (642, 649, 648, 641), (643, 650, 649, 642), (644, 651, 650, 643), (645, 652, 651, 644), (646, 653, 652, 645), (648, 655, 654, 647), (649, 656, 655, 648), (650, 657, 656, 649), (651, 658, 657, 650), (652, 659, 658, 651), (653, 660, 659, 652), (655, 662, 661, 654), (656, 663, 662, 655), (657, 664, 663, 656), (658, 665, 664, 657), (659, 666, 665, 658), (660, 667, 666, 659), (662, 669, 668, 661), (663, 670, 669, 662), (664, 671, 670, 663), (665, 672, 671, 664), (666, 673, 672, 665), (667, 674, 673, 666), (669, 676, 675, 668), (670, 677, 676, 669), (671, 678, 677, 670), (672, 679, 678, 671), (673, 680, 679, 672), (674, 681, 680, 673), (676, 683, 682, 675), (677, 684, 683, 676), (678, 685, 684, 677), (679, 686, 685, 678), (680, 687, 686, 679), (681, 688, 687, 680), (683, 690, 689, 682), (684, 691, 690, 683), (685, 692, 691, 684), (686, 693, 692, 685), (687, 694, 693, 686), (688, 695, 694, 687), (690, 697, 696, 689), (691, 698, 697, 690), (692, 699, 698, 691), (693, 700, 699, 692), (694, 701, 700, 693), (695, 702, 701, 694), (697, 704, 703, 696), (698, 705, 704, 697), (699, 706, 705, 698), (700, 707, 706, 699), (701, 708, 707, 700), (702, 709, 708, 701), (704, 711, 710, 703), (705, 712, 711, 704), (706, 713, 712, 705), (707, 714, 713, 706), (708, 715, 714, 707), (709, 716, 715, 708), (711, 718, 717, 710), (712, 719, 718, 711), (713, 720, 719, 712), (714, 721, 720, 713), (715, 722, 721, 714), (716, 723, 722, 715), (718, 725, 724, 717), (719, 726, 725, 718), (720, 727, 726, 719), (721, 728, 727, 720), (722, 729, 728, 721), (723, 730, 729, 722), (725, 732, 731, 724), (726, 733, 732, 725), (727, 734, 733, 726), (728, 735, 734, 727), (729, 736, 735, 728), (730, 737, 736, 729), (732, 739, 738, 731), (733, 740, 739, 732), (734, 741, 740, 733), (735, 742, 741, 734), (736, 743, 742, 735), (737, 744, 743, 736), (739, 746, 745, 738), (740, 747, 746, 739), (741, 748, 747, 740), (742, 749, 748, 741), (743, 750, 749, 742), (744, 751, 750, 743), (746, 753, 752, 745), (747, 754, 753, 746), (748, 755, 754, 747), (749, 756, 755, 748), (750, 757, 756, 749), (751, 758, 757, 750), (753, 760, 759, 752), (754, 761, 760, 753), (755, 762, 761, 754), (756, 763, 762, 755), (757, 764, 763, 756), (758, 765, 764, 757), (760, 767, 766, 759), (761, 768, 767, 760), (762, 769, 768, 761), (763, 770, 769, 762), (764, 771, 770, 763), (765, 772, 771, 764), (767, 774, 773, 766), (768, 775, 774, 767), (769, 776, 775, 768), (770, 777, 776, 769), (771, 778, 777, 770), (772, 779, 778, 771), (774, 781, 780, 773), (775, 782, 781, 774), (776, 783, 782, 775), (777, 784, 783, 776), (778, 785, 784, 777), (779, 786, 785, 778), (781, 788, 787, 780), (782, 789, 788, 781), (783, 790, 789, 782), (784, 791, 790, 783), (785, 792, 791, 784), (786, 793, 792, 785), (788, 795, 794, 787), (789, 796, 795, 788), (790, 797, 796, 789), (791, 798, 797, 790), (792, 799, 798, 791), (793, 800, 799, 792), (795, 802, 801, 794), (796, 803, 802, 795), (797, 804, 803, 796), (798, 805, 804, 797), (799, 806, 805, 798), (800, 807, 806, 799), (802, 809, 808, 801), (803, 810, 809, 802), (804, 811, 810, 803), (805, 812, 811, 804), (806, 813, 812, 805), (807, 814, 813, 806), (809, 816, 815, 808), (810, 817, 816, 809), (811, 818, 817, 810), (812, 819, 818, 811), (813, 820, 819, 812), (814, 821, 820, 813), (816, 823, 822, 815), (817, 824, 823, 816), (818, 825, 824, 817), (819, 826, 825, 818), (820, 827, 826, 819), (821, 828, 827, 820), (823, 830, 829, 822), (824, 831, 830, 823), (825, 832, 831, 824), (826, 833, 832, 825), (827, 834, 833, 826), (828, 835, 834, 827), (830, 837, 836, 829), (831, 838, 837, 830), (832, 839, 838, 831), (833, 840, 839, 832), (834, 841, 840, 833), (835, 842, 841, 834), (837, 844, 843, 836), (838, 845, 844, 837), (839, 846, 845, 838), (840, 847, 846, 839), (841, 848, 847, 840), (842, 849, 848, 841), (844, 851, 850, 843), (845, 852, 851, 844), (846, 853, 852, 845), (847, 854, 853, 846), (848, 855, 854, 847), (849, 856, 855, 848), (851, 858, 857, 850), (852, 859, 858, 851), (853, 860, 859, 852), (854, 861, 860, 853), (855, 862, 861, 854), (856, 863, 862, 855), (858, 529, 528, 857), (859, 530, 529, 858), (860, 531, 530, 859), (861, 532, 531, 860), (862, 533, 532, 861), (863, 534, 533, 862)])
me_cubeziercircle.polygons.foreach_set('use_smooth', [True] * 672)
me_cubeziercircle.materials.append(mat_material_001)
me_cubeziercircle.use_remesh_preserve_volume = False
me_cubeziercircle.use_remesh_preserve_attributes = False
me_cubeziercircle.use_mirror_vertex_groups = False
me_cubeziercircle.auto_texspace = False
me_cubeziercircle.update()

# ---- objects
ob_light = bpy.data.objects.new('Light', light_light)
ob_beziercircle = bpy.data.objects.new('BezierCircle', me_cubeziercircle)
ob_empty = bpy.data.objects.new('Empty', None)
ob_camera = bpy.data.objects.new('Camera', cam_camera_001)
ob_sun = bpy.data.objects.new('Sun', light_sun)

# ---- transforms, parenting, visibility, modifiers, constraints
ob_light.location = (4.076, 1.005, 5.904)
ob_light.rotation_euler = (0.6503, 0.05522, 1.866)
ob_light.lock_rotations_4d = False
ob_light.empty_display_type = 'ARROWS'
ob_light.color = (0.0, 0.0, 0.0, 0.0)
ob_light.lineart.crease_threshold = 0.0
ob_beziercircle.location = (0.0, 0.0, 0.0)
ob_beziercircle.lineart.crease_threshold = 0.0
_m = ob_beziercircle.modifiers.new('Array', 'ARRAY')
_m.count = 25
_m.constant_offset_displace = (0.0, 0.0, 0.0)
_m.use_relative_offset = False
_m.use_object_offset = True
_m.offset_object = ob_empty
ob_empty.parent = ob_beziercircle
ob_empty.location = (0.0, 0.0, 0.0)
ob_empty.rotation_euler = (0.0, -0.07854, 2.147)
ob_empty.scale = (1.082, 1.082, 1.082)
ob_empty.lineart.crease_threshold = 0.0
ob_camera.location = (0.0, 0.0, -10.0)
ob_camera.rotation_euler = (3.142, 0.0, 0.0)
ob_camera.lineart.crease_threshold = 0.0
ob_sun.location = (0.0, 0.0, 0.0)
ob_sun.rotation_euler = (2.611, -1.032, -3.049)
ob_sun.lineart.crease_threshold = 0.0

# ---- collection membership
col_collection.objects.link(ob_light)
col_collection.objects.link(ob_beziercircle)
col_collection.objects.link(ob_empty)
col_collection.objects.link(ob_camera)
col_collection.objects.link(ob_sun)

# ---- scene / render settings (as saved in the file)
scene.camera = ob_camera
scene.frame_start = 1; scene.frame_end = 1000; scene.frame_set(0)
scene.render.engine = 'BLENDER_EEVEE_NEXT'
scene.render.image_settings.file_format = 'FFMPEG'
scene.cycles.use_denoising = False
scene.cycles.samples = 128
scene.cycles.sampling_pattern = 'TABULATED_SOBOL'
scene.cycles.use_adaptive_sampling = False
scene.cycles.use_light_tree = False
scene.view_settings.view_transform = 'Filmic'
bpy.context.view_layer.update()
